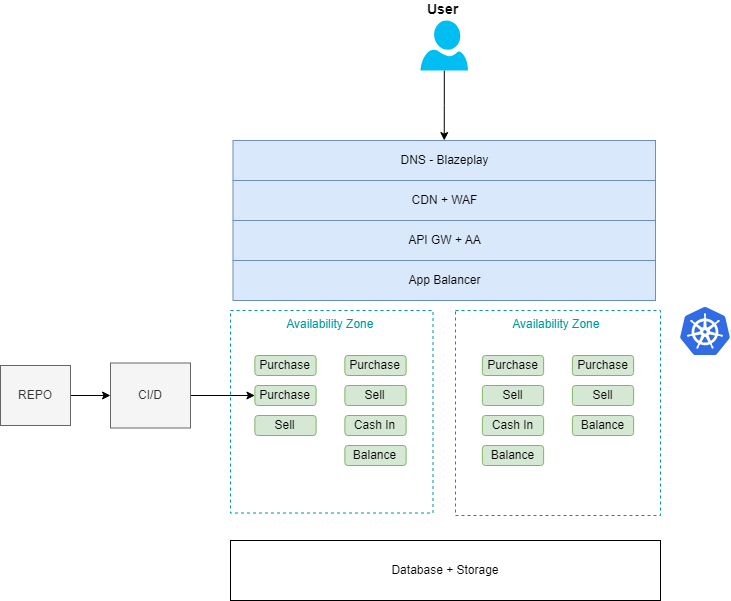

The diagram above was exported from draw.io. Its source (the exported page's mxGraphModel, read from the mxfile embedded in the PNG):
<mxGraphModel dx="573" dy="871" grid="1" gridSize="10" guides="1" tooltips="1" connect="1" arrows="1" fold="1" page="1" pageScale="1" pageWidth="850" pageHeight="1100" math="0" shadow="0">
  <root>
    <mxCell id="0" />
    <mxCell id="1" parent="0" />
    <mxCell id="AH95h1ppVSX0k3BNbOFK-64" value="" style="edgeStyle=orthogonalEdgeStyle;rounded=0;orthogonalLoop=1;jettySize=auto;html=1;entryX=0.5;entryY=0;entryDx=0;entryDy=0;" edge="1" parent="1" source="AH95h1ppVSX0k3BNbOFK-1" target="AH95h1ppVSX0k3BNbOFK-2">
      <mxGeometry relative="1" as="geometry">
        <mxPoint x="460" y="190" as="targetPoint" />
      </mxGeometry>
    </mxCell>
    <mxCell id="AH95h1ppVSX0k3BNbOFK-1" value="User&amp;nbsp;" style="verticalLabelPosition=top;html=1;verticalAlign=bottom;align=center;strokeColor=none;fillColor=#00BEF2;shape=mxgraph.azure.user;fontSize=14;fontStyle=1;labelPosition=center;" vertex="1" parent="1">
      <mxGeometry x="430" y="80" width="47.5" height="50" as="geometry" />
    </mxCell>
    <mxCell id="AH95h1ppVSX0k3BNbOFK-2" value="DNS - Blazeplay" style="rounded=0;whiteSpace=wrap;html=1;fillColor=#dae8fc;strokeColor=#6c8ebf;" vertex="1" parent="1">
      <mxGeometry x="242.5" y="200" width="422.5" height="40" as="geometry" />
    </mxCell>
    <mxCell id="AH95h1ppVSX0k3BNbOFK-3" value="CDN + WAF" style="rounded=0;whiteSpace=wrap;html=1;fillColor=#dae8fc;strokeColor=#6c8ebf;" vertex="1" parent="1">
      <mxGeometry x="242.5" y="240" width="422.5" height="40" as="geometry" />
    </mxCell>
    <mxCell id="AH95h1ppVSX0k3BNbOFK-4" value="API GW + AA" style="rounded=0;whiteSpace=wrap;html=1;fillColor=#dae8fc;strokeColor=#6c8ebf;" vertex="1" parent="1">
      <mxGeometry x="242.5" y="280" width="422.5" height="40" as="geometry" />
    </mxCell>
    <mxCell id="AH95h1ppVSX0k3BNbOFK-5" value="App Balancer" style="rounded=0;whiteSpace=wrap;html=1;fillColor=#dae8fc;strokeColor=#6c8ebf;" vertex="1" parent="1">
      <mxGeometry x="242.5" y="320" width="422.5" height="40" as="geometry" />
    </mxCell>
    <mxCell id="AH95h1ppVSX0k3BNbOFK-6" value="Availability Zone&amp;nbsp;" style="whiteSpace=wrap;html=1;aspect=fixed;verticalAlign=top;fontColor=#009999;dashed=1;strokeColor=#009999;" vertex="1" parent="1">
      <mxGeometry x="240" y="370" width="202.5" height="202.5" as="geometry" />
    </mxCell>
    <mxCell id="AH95h1ppVSX0k3BNbOFK-9" value="Availability Zone&amp;nbsp;" style="whiteSpace=wrap;html=1;aspect=fixed;verticalAlign=top;fontColor=#009999;dashed=1;strokeColor=#009999;" vertex="1" parent="1">
      <mxGeometry x="465" y="370" width="205" height="205" as="geometry" />
    </mxCell>
    <mxCell id="AH95h1ppVSX0k3BNbOFK-10" value="" style="image;sketch=0;aspect=fixed;html=1;points=[];align=center;fontSize=12;image=img/lib/mscae/Kubernetes.svg;" vertex="1" parent="1">
      <mxGeometry x="690" y="367" width="50" height="48" as="geometry" />
    </mxCell>
    <mxCell id="AH95h1ppVSX0k3BNbOFK-13" value="Purchase" style="rounded=1;whiteSpace=wrap;html=1;fillColor=#d5e8d4;strokeColor=#82b366;" vertex="1" parent="1">
      <mxGeometry x="354.39" y="415" width="61.25" height="20" as="geometry" />
    </mxCell>
    <mxCell id="AH95h1ppVSX0k3BNbOFK-20" value="Purchase" style="rounded=1;whiteSpace=wrap;html=1;fillColor=#d5e8d4;strokeColor=#82b366;" vertex="1" parent="1">
      <mxGeometry x="491.88" y="415" width="61.25" height="20" as="geometry" />
    </mxCell>
    <mxCell id="AH95h1ppVSX0k3BNbOFK-21" value="Sell" style="rounded=1;whiteSpace=wrap;html=1;fillColor=#d5e8d4;strokeColor=#82b366;" vertex="1" parent="1">
      <mxGeometry x="491.88" y="445" width="61.25" height="20" as="geometry" />
    </mxCell>
    <mxCell id="AH95h1ppVSX0k3BNbOFK-22" value="Cash In" style="rounded=1;whiteSpace=wrap;html=1;fillColor=#d5e8d4;strokeColor=#82b366;" vertex="1" parent="1">
      <mxGeometry x="491.88" y="475" width="61.25" height="20" as="geometry" />
    </mxCell>
    <mxCell id="AH95h1ppVSX0k3BNbOFK-23" value="Balance" style="rounded=1;whiteSpace=wrap;html=1;fillColor=#d5e8d4;strokeColor=#82b366;" vertex="1" parent="1">
      <mxGeometry x="491.88" y="505" width="61.25" height="20" as="geometry" />
    </mxCell>
    <mxCell id="AH95h1ppVSX0k3BNbOFK-24" value="Balance" style="rounded=1;whiteSpace=wrap;html=1;fillColor=#d5e8d4;strokeColor=#82b366;" vertex="1" parent="1">
      <mxGeometry x="354.38" y="505" width="61.25" height="20" as="geometry" />
    </mxCell>
    <mxCell id="AH95h1ppVSX0k3BNbOFK-25" value="Cash In" style="rounded=1;whiteSpace=wrap;html=1;fillColor=#d5e8d4;strokeColor=#82b366;" vertex="1" parent="1">
      <mxGeometry x="354.38" y="475" width="61.25" height="20" as="geometry" />
    </mxCell>
    <mxCell id="AH95h1ppVSX0k3BNbOFK-26" value="Sell" style="rounded=1;whiteSpace=wrap;html=1;fillColor=#d5e8d4;strokeColor=#82b366;" vertex="1" parent="1">
      <mxGeometry x="354.38" y="445" width="61.25" height="20" as="geometry" />
    </mxCell>
    <mxCell id="AH95h1ppVSX0k3BNbOFK-28" value="Purchase" style="rounded=1;whiteSpace=wrap;html=1;fillColor=#d5e8d4;strokeColor=#82b366;" vertex="1" parent="1">
      <mxGeometry x="264.39" y="415" width="61.25" height="20" as="geometry" />
    </mxCell>
    <mxCell id="AH95h1ppVSX0k3BNbOFK-31" value="Sell" style="rounded=1;whiteSpace=wrap;html=1;fillColor=#d5e8d4;strokeColor=#82b366;" vertex="1" parent="1">
      <mxGeometry x="264.38" y="475" width="61.25" height="20" as="geometry" />
    </mxCell>
    <mxCell id="AH95h1ppVSX0k3BNbOFK-33" value="Purchase" style="rounded=1;whiteSpace=wrap;html=1;fillColor=#d5e8d4;strokeColor=#82b366;" vertex="1" parent="1">
      <mxGeometry x="581.88" y="415" width="61.25" height="20" as="geometry" />
    </mxCell>
    <mxCell id="AH95h1ppVSX0k3BNbOFK-34" value="Sell" style="rounded=1;whiteSpace=wrap;html=1;fillColor=#d5e8d4;strokeColor=#82b366;" vertex="1" parent="1">
      <mxGeometry x="581.88" y="445" width="61.25" height="20" as="geometry" />
    </mxCell>
    <mxCell id="AH95h1ppVSX0k3BNbOFK-36" value="Balance" style="rounded=1;whiteSpace=wrap;html=1;fillColor=#d5e8d4;strokeColor=#82b366;" vertex="1" parent="1">
      <mxGeometry x="581.88" y="475" width="61.25" height="20" as="geometry" />
    </mxCell>
    <mxCell id="AH95h1ppVSX0k3BNbOFK-37" value="Purchase" style="rounded=1;whiteSpace=wrap;html=1;fillColor=#d5e8d4;strokeColor=#82b366;" vertex="1" parent="1">
      <mxGeometry x="264.39" y="445" width="61.25" height="20" as="geometry" />
    </mxCell>
    <mxCell id="AH95h1ppVSX0k3BNbOFK-60" value="" style="edgeStyle=orthogonalEdgeStyle;rounded=0;orthogonalLoop=1;jettySize=auto;html=1;" edge="1" parent="1" source="AH95h1ppVSX0k3BNbOFK-59" target="AH95h1ppVSX0k3BNbOFK-37">
      <mxGeometry relative="1" as="geometry" />
    </mxCell>
    <mxCell id="AH95h1ppVSX0k3BNbOFK-59" value="CI/D" style="rounded=0;whiteSpace=wrap;html=1;fillColor=#f5f5f5;fontColor=#333333;strokeColor=#666666;" vertex="1" parent="1">
      <mxGeometry x="120" y="422.5" width="80" height="65" as="geometry" />
    </mxCell>
    <mxCell id="AH95h1ppVSX0k3BNbOFK-62" value="" style="edgeStyle=orthogonalEdgeStyle;rounded=0;orthogonalLoop=1;jettySize=auto;html=1;" edge="1" parent="1" source="AH95h1ppVSX0k3BNbOFK-61" target="AH95h1ppVSX0k3BNbOFK-59">
      <mxGeometry relative="1" as="geometry" />
    </mxCell>
    <mxCell id="AH95h1ppVSX0k3BNbOFK-61" value="REPO" style="rounded=0;whiteSpace=wrap;html=1;fillColor=#f5f5f5;fontColor=#333333;strokeColor=#666666;" vertex="1" parent="1">
      <mxGeometry x="10" y="425" width="70" height="60" as="geometry" />
    </mxCell>
    <mxCell id="AH95h1ppVSX0k3BNbOFK-63" value="Database + Storage" style="rounded=0;whiteSpace=wrap;html=1;" vertex="1" parent="1">
      <mxGeometry x="240" y="600" width="430" height="60" as="geometry" />
    </mxCell>
  </root>
</mxGraphModel>